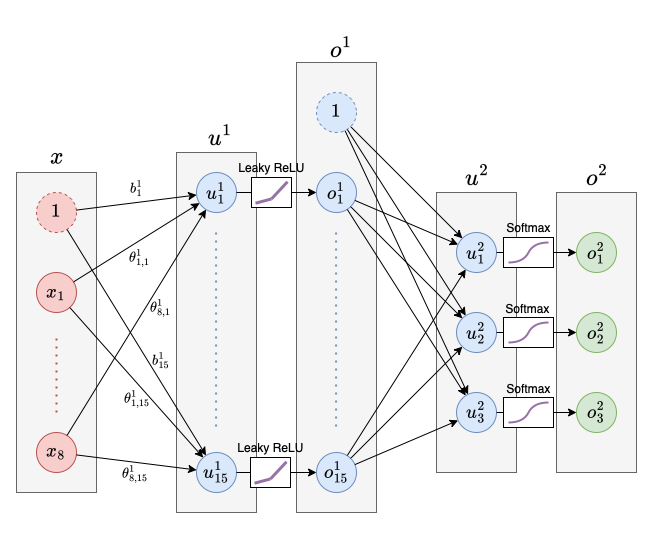

The diagram above was exported from draw.io. Its source (the exported page's mxGraphModel, read from the mxfile embedded in the PNG):
<mxGraphModel dx="984" dy="571" grid="1" gridSize="10" guides="1" tooltips="1" connect="1" arrows="1" fold="1" page="1" pageScale="1" pageWidth="850" pageHeight="1100" math="1" shadow="0">
  <root>
    <mxCell id="0" />
    <mxCell id="1" parent="0" />
    <mxCell id="ArtmE72X1Bfm6VqQGRBT-14" value="" style="rounded=0;whiteSpace=wrap;html=1;fillColor=#f5f5f5;fontColor=#333333;strokeColor=#666666;" vertex="1" parent="1">
      <mxGeometry x="60" y="220" width="80" height="320" as="geometry" />
    </mxCell>
    <mxCell id="ArtmE72X1Bfm6VqQGRBT-13" value="" style="rounded=0;whiteSpace=wrap;html=1;fillColor=#f5f5f5;fontColor=#333333;strokeColor=#666666;" vertex="1" parent="1">
      <mxGeometry x="220" y="200" width="80" height="360" as="geometry" />
    </mxCell>
    <mxCell id="ArtmE72X1Bfm6VqQGRBT-1" value="&lt;font style=&quot;font-size: 16px;&quot;&gt;$$1$$&lt;/font&gt;" style="ellipse;whiteSpace=wrap;html=1;aspect=fixed;fillColor=#f8cecc;strokeColor=#b85450;dashed=1;" vertex="1" parent="1">
      <mxGeometry x="80" y="240" width="40" height="40" as="geometry" />
    </mxCell>
    <mxCell id="ArtmE72X1Bfm6VqQGRBT-2" value="&lt;font size=&quot;3&quot;&gt;$$x_1$$&lt;/font&gt;" style="ellipse;whiteSpace=wrap;html=1;aspect=fixed;fillColor=#f8cecc;strokeColor=#b85450;" vertex="1" parent="1">
      <mxGeometry x="80" y="320" width="40" height="40" as="geometry" />
    </mxCell>
    <mxCell id="ArtmE72X1Bfm6VqQGRBT-3" value="&lt;font size=&quot;3&quot;&gt;$$x_8$$&lt;/font&gt;" style="ellipse;whiteSpace=wrap;html=1;aspect=fixed;fillColor=#f8cecc;strokeColor=#b85450;" vertex="1" parent="1">
      <mxGeometry x="80" y="480" width="40" height="40" as="geometry" />
    </mxCell>
    <mxCell id="ArtmE72X1Bfm6VqQGRBT-4" value="" style="endArrow=none;dashed=1;html=1;dashPattern=1 3;strokeWidth=2;rounded=0;fillColor=#f8cecc;strokeColor=#b85450;" edge="1" parent="1">
      <mxGeometry width="50" height="50" relative="1" as="geometry">
        <mxPoint x="100" y="460" as="sourcePoint" />
        <mxPoint x="100" y="380" as="targetPoint" />
      </mxGeometry>
    </mxCell>
    <mxCell id="ArtmE72X1Bfm6VqQGRBT-6" value="&lt;font size=&quot;3&quot;&gt;$$u_1^1$$&lt;/font&gt;" style="ellipse;whiteSpace=wrap;html=1;aspect=fixed;fillColor=#dae8fc;strokeColor=#6c8ebf;" vertex="1" parent="1">
      <mxGeometry x="240" y="220" width="40" height="40" as="geometry" />
    </mxCell>
    <mxCell id="ArtmE72X1Bfm6VqQGRBT-7" value="$$u_{15}^1$$" style="ellipse;whiteSpace=wrap;html=1;aspect=fixed;fontSize=16;fillColor=#dae8fc;strokeColor=#6c8ebf;" vertex="1" parent="1">
      <mxGeometry x="240" y="500" width="40" height="40" as="geometry" />
    </mxCell>
    <mxCell id="ArtmE72X1Bfm6VqQGRBT-17" value="$$b_1^1$$" style="text;html=1;align=center;verticalAlign=middle;resizable=0;points=[];autosize=1;strokeColor=none;fillColor=none;fontSize=12;" vertex="1" parent="1">
      <mxGeometry x="140" y="220" width="80" height="30" as="geometry" />
    </mxCell>
    <mxCell id="ArtmE72X1Bfm6VqQGRBT-18" value="&lt;font style=&quot;font-size: 12px;&quot;&gt;$$\theta_{1,1}^1$$&lt;/font&gt;" style="text;html=1;align=center;verticalAlign=middle;resizable=0;points=[];autosize=1;strokeColor=none;fillColor=none;fontSize=16;" vertex="1" parent="1">
      <mxGeometry x="123" y="290" width="120" height="30" as="geometry" />
    </mxCell>
    <mxCell id="ArtmE72X1Bfm6VqQGRBT-19" value="$$\theta_{8,1}^1$$" style="text;html=1;align=center;verticalAlign=middle;resizable=0;points=[];autosize=1;strokeColor=none;fillColor=none;fontSize=12;" vertex="1" parent="1">
      <mxGeometry x="144" y="340" width="120" height="30" as="geometry" />
    </mxCell>
    <mxCell id="ArtmE72X1Bfm6VqQGRBT-24" value="$$\theta_{1,15}^1$$" style="text;html=1;align=center;verticalAlign=middle;resizable=0;points=[];autosize=1;strokeColor=none;fillColor=none;" vertex="1" parent="1">
      <mxGeometry x="115" y="431" width="130" height="30" as="geometry" />
    </mxCell>
    <mxCell id="ArtmE72X1Bfm6VqQGRBT-26" value="$$b_{15}^1$$" style="text;html=1;align=center;verticalAlign=middle;resizable=0;points=[];autosize=1;strokeColor=none;fillColor=none;" vertex="1" parent="1">
      <mxGeometry x="154" y="392" width="100" height="30" as="geometry" />
    </mxCell>
    <mxCell id="ArtmE72X1Bfm6VqQGRBT-27" value="" style="endArrow=none;dashed=1;html=1;dashPattern=1 3;strokeWidth=2;rounded=0;fillColor=#dae8fc;strokeColor=#6c8ebf;" edge="1" parent="1">
      <mxGeometry width="50" height="50" relative="1" as="geometry">
        <mxPoint x="259.58" y="280" as="sourcePoint" />
        <mxPoint x="259.58" y="480" as="targetPoint" />
      </mxGeometry>
    </mxCell>
    <mxCell id="ArtmE72X1Bfm6VqQGRBT-28" value="" style="rounded=0;whiteSpace=wrap;html=1;fillColor=#f5f5f5;fontColor=#333333;strokeColor=#666666;" vertex="1" parent="1">
      <mxGeometry x="340" y="110" width="80" height="450" as="geometry" />
    </mxCell>
    <mxCell id="ArtmE72X1Bfm6VqQGRBT-29" value="&lt;font size=&quot;3&quot;&gt;$$1$$&lt;/font&gt;" style="ellipse;whiteSpace=wrap;html=1;aspect=fixed;fillColor=#dae8fc;strokeColor=#6c8ebf;dashed=1;" vertex="1" parent="1">
      <mxGeometry x="360" y="140" width="40" height="40" as="geometry" />
    </mxCell>
    <mxCell id="ArtmE72X1Bfm6VqQGRBT-30" value="&lt;font size=&quot;3&quot;&gt;$$o_1^1$$&lt;/font&gt;" style="ellipse;whiteSpace=wrap;html=1;aspect=fixed;fillColor=#dae8fc;strokeColor=#6c8ebf;" vertex="1" parent="1">
      <mxGeometry x="360" y="220" width="40" height="40" as="geometry" />
    </mxCell>
    <mxCell id="ArtmE72X1Bfm6VqQGRBT-31" value="$$o_{15}^1$$" style="ellipse;whiteSpace=wrap;html=1;aspect=fixed;fontSize=16;fillColor=#dae8fc;strokeColor=#6c8ebf;" vertex="1" parent="1">
      <mxGeometry x="360" y="500" width="40" height="40" as="geometry" />
    </mxCell>
    <mxCell id="ArtmE72X1Bfm6VqQGRBT-35" style="edgeStyle=orthogonalEdgeStyle;rounded=0;orthogonalLoop=1;jettySize=auto;html=1;exitX=0.5;exitY=1;exitDx=0;exitDy=0;" edge="1" parent="1" source="ArtmE72X1Bfm6VqQGRBT-13" target="ArtmE72X1Bfm6VqQGRBT-13">
      <mxGeometry relative="1" as="geometry" />
    </mxCell>
    <mxCell id="ArtmE72X1Bfm6VqQGRBT-37" value="" style="endArrow=classic;html=1;rounded=0;" edge="1" parent="1" source="ArtmE72X1Bfm6VqQGRBT-6" target="ArtmE72X1Bfm6VqQGRBT-30">
      <mxGeometry width="50" height="50" relative="1" as="geometry">
        <mxPoint x="260" y="370" as="sourcePoint" />
        <mxPoint x="310" y="320" as="targetPoint" />
      </mxGeometry>
    </mxCell>
    <mxCell id="ArtmE72X1Bfm6VqQGRBT-38" value="" style="endArrow=classic;html=1;rounded=0;" edge="1" parent="1" source="ArtmE72X1Bfm6VqQGRBT-7" target="ArtmE72X1Bfm6VqQGRBT-31">
      <mxGeometry width="50" height="50" relative="1" as="geometry">
        <mxPoint x="260" y="370" as="sourcePoint" />
        <mxPoint x="310" y="320" as="targetPoint" />
      </mxGeometry>
    </mxCell>
    <mxCell id="ArtmE72X1Bfm6VqQGRBT-39" value="" style="rounded=0;whiteSpace=wrap;html=1;fillColor=#f5f5f5;fontColor=#333333;strokeColor=#666666;" vertex="1" parent="1">
      <mxGeometry x="480" y="240" width="80" height="280" as="geometry" />
    </mxCell>
    <mxCell id="ArtmE72X1Bfm6VqQGRBT-40" value="&lt;font size=&quot;3&quot;&gt;$$u_1^2$$&lt;/font&gt;" style="ellipse;whiteSpace=wrap;html=1;aspect=fixed;fillColor=#dae8fc;strokeColor=#6c8ebf;" vertex="1" parent="1">
      <mxGeometry x="500" y="280" width="40" height="40" as="geometry" />
    </mxCell>
    <mxCell id="ArtmE72X1Bfm6VqQGRBT-41" value="&lt;font size=&quot;3&quot;&gt;$$u_2^2$$&lt;/font&gt;" style="ellipse;whiteSpace=wrap;html=1;aspect=fixed;fillColor=#dae8fc;strokeColor=#6c8ebf;" vertex="1" parent="1">
      <mxGeometry x="500" y="360" width="40" height="40" as="geometry" />
    </mxCell>
    <mxCell id="ArtmE72X1Bfm6VqQGRBT-42" value="$$u_3^2$$" style="ellipse;whiteSpace=wrap;html=1;aspect=fixed;fontSize=16;fillColor=#dae8fc;strokeColor=#6c8ebf;" vertex="1" parent="1">
      <mxGeometry x="500" y="440" width="40" height="40" as="geometry" />
    </mxCell>
    <mxCell id="ArtmE72X1Bfm6VqQGRBT-43" value="" style="endArrow=classic;html=1;rounded=0;" edge="1" parent="1" source="ArtmE72X1Bfm6VqQGRBT-30" target="ArtmE72X1Bfm6VqQGRBT-40">
      <mxGeometry width="50" height="50" relative="1" as="geometry">
        <mxPoint x="350" y="380" as="sourcePoint" />
        <mxPoint x="400" y="330" as="targetPoint" />
      </mxGeometry>
    </mxCell>
    <mxCell id="ArtmE72X1Bfm6VqQGRBT-44" value="" style="endArrow=classic;html=1;rounded=0;" edge="1" parent="1" source="ArtmE72X1Bfm6VqQGRBT-30" target="ArtmE72X1Bfm6VqQGRBT-41">
      <mxGeometry width="50" height="50" relative="1" as="geometry">
        <mxPoint x="350" y="380" as="sourcePoint" />
        <mxPoint x="400" y="330" as="targetPoint" />
      </mxGeometry>
    </mxCell>
    <mxCell id="ArtmE72X1Bfm6VqQGRBT-45" value="" style="endArrow=classic;html=1;rounded=0;" edge="1" parent="1" source="ArtmE72X1Bfm6VqQGRBT-30" target="ArtmE72X1Bfm6VqQGRBT-42">
      <mxGeometry width="50" height="50" relative="1" as="geometry">
        <mxPoint x="350" y="380" as="sourcePoint" />
        <mxPoint x="400" y="330" as="targetPoint" />
      </mxGeometry>
    </mxCell>
    <mxCell id="ArtmE72X1Bfm6VqQGRBT-46" value="" style="endArrow=classic;html=1;rounded=0;" edge="1" parent="1" source="ArtmE72X1Bfm6VqQGRBT-31" target="ArtmE72X1Bfm6VqQGRBT-40">
      <mxGeometry width="50" height="50" relative="1" as="geometry">
        <mxPoint x="350" y="380" as="sourcePoint" />
        <mxPoint x="400" y="330" as="targetPoint" />
      </mxGeometry>
    </mxCell>
    <mxCell id="ArtmE72X1Bfm6VqQGRBT-47" value="" style="endArrow=classic;html=1;rounded=0;" edge="1" parent="1" source="ArtmE72X1Bfm6VqQGRBT-31" target="ArtmE72X1Bfm6VqQGRBT-41">
      <mxGeometry width="50" height="50" relative="1" as="geometry">
        <mxPoint x="350" y="380" as="sourcePoint" />
        <mxPoint x="400" y="330" as="targetPoint" />
      </mxGeometry>
    </mxCell>
    <mxCell id="ArtmE72X1Bfm6VqQGRBT-48" value="" style="endArrow=classic;html=1;rounded=0;" edge="1" parent="1" source="ArtmE72X1Bfm6VqQGRBT-31" target="ArtmE72X1Bfm6VqQGRBT-42">
      <mxGeometry width="50" height="50" relative="1" as="geometry">
        <mxPoint x="350" y="380" as="sourcePoint" />
        <mxPoint x="400" y="330" as="targetPoint" />
      </mxGeometry>
    </mxCell>
    <mxCell id="ArtmE72X1Bfm6VqQGRBT-49" value="" style="endArrow=classic;html=1;rounded=0;" edge="1" parent="1" source="ArtmE72X1Bfm6VqQGRBT-29" target="ArtmE72X1Bfm6VqQGRBT-40">
      <mxGeometry width="50" height="50" relative="1" as="geometry">
        <mxPoint x="350" y="380" as="sourcePoint" />
        <mxPoint x="400" y="330" as="targetPoint" />
      </mxGeometry>
    </mxCell>
    <mxCell id="ArtmE72X1Bfm6VqQGRBT-50" value="" style="endArrow=classic;html=1;rounded=0;" edge="1" parent="1" source="ArtmE72X1Bfm6VqQGRBT-29" target="ArtmE72X1Bfm6VqQGRBT-41">
      <mxGeometry width="50" height="50" relative="1" as="geometry">
        <mxPoint x="350" y="380" as="sourcePoint" />
        <mxPoint x="400" y="330" as="targetPoint" />
      </mxGeometry>
    </mxCell>
    <mxCell id="ArtmE72X1Bfm6VqQGRBT-51" value="" style="endArrow=classic;html=1;rounded=0;" edge="1" parent="1" source="ArtmE72X1Bfm6VqQGRBT-29" target="ArtmE72X1Bfm6VqQGRBT-42">
      <mxGeometry width="50" height="50" relative="1" as="geometry">
        <mxPoint x="350" y="380" as="sourcePoint" />
        <mxPoint x="400" y="330" as="targetPoint" />
      </mxGeometry>
    </mxCell>
    <mxCell id="ArtmE72X1Bfm6VqQGRBT-52" value="" style="rounded=0;whiteSpace=wrap;html=1;fillColor=#f5f5f5;fontColor=#333333;strokeColor=#666666;" vertex="1" parent="1">
      <mxGeometry x="600" y="240" width="80" height="280" as="geometry" />
    </mxCell>
    <mxCell id="ArtmE72X1Bfm6VqQGRBT-53" value="&lt;font size=&quot;3&quot;&gt;$$o_1^2$$&lt;/font&gt;" style="ellipse;whiteSpace=wrap;html=1;aspect=fixed;fillColor=#d5e8d4;strokeColor=#82b366;" vertex="1" parent="1">
      <mxGeometry x="620" y="280" width="40" height="40" as="geometry" />
    </mxCell>
    <mxCell id="ArtmE72X1Bfm6VqQGRBT-54" value="&lt;font size=&quot;3&quot;&gt;$$o_2^2$$&lt;/font&gt;" style="ellipse;whiteSpace=wrap;html=1;aspect=fixed;fillColor=#d5e8d4;strokeColor=#82b366;" vertex="1" parent="1">
      <mxGeometry x="620" y="360" width="40" height="40" as="geometry" />
    </mxCell>
    <mxCell id="ArtmE72X1Bfm6VqQGRBT-55" value="$$o_3^2$$" style="ellipse;whiteSpace=wrap;html=1;aspect=fixed;fontSize=16;fillColor=#d5e8d4;strokeColor=#82b366;" vertex="1" parent="1">
      <mxGeometry x="620" y="440" width="40" height="40" as="geometry" />
    </mxCell>
    <mxCell id="ArtmE72X1Bfm6VqQGRBT-56" value="" style="endArrow=classic;html=1;rounded=0;" edge="1" parent="1" source="ArtmE72X1Bfm6VqQGRBT-40" target="ArtmE72X1Bfm6VqQGRBT-53">
      <mxGeometry width="50" height="50" relative="1" as="geometry">
        <mxPoint x="350" y="350" as="sourcePoint" />
        <mxPoint x="400" y="300" as="targetPoint" />
      </mxGeometry>
    </mxCell>
    <mxCell id="ArtmE72X1Bfm6VqQGRBT-57" value="" style="endArrow=classic;html=1;rounded=0;" edge="1" parent="1" source="ArtmE72X1Bfm6VqQGRBT-41" target="ArtmE72X1Bfm6VqQGRBT-54">
      <mxGeometry width="50" height="50" relative="1" as="geometry">
        <mxPoint x="350" y="350" as="sourcePoint" />
        <mxPoint x="400" y="300" as="targetPoint" />
      </mxGeometry>
    </mxCell>
    <mxCell id="ArtmE72X1Bfm6VqQGRBT-58" value="" style="endArrow=classic;html=1;rounded=0;" edge="1" parent="1" source="ArtmE72X1Bfm6VqQGRBT-42" target="ArtmE72X1Bfm6VqQGRBT-55">
      <mxGeometry width="50" height="50" relative="1" as="geometry">
        <mxPoint x="350" y="350" as="sourcePoint" />
        <mxPoint x="400" y="300" as="targetPoint" />
      </mxGeometry>
    </mxCell>
    <mxCell id="ArtmE72X1Bfm6VqQGRBT-60" value="" style="endArrow=none;dashed=1;html=1;dashPattern=1 3;strokeWidth=2;rounded=0;fillColor=#dae8fc;strokeColor=#6c8ebf;" edge="1" parent="1">
      <mxGeometry width="50" height="50" relative="1" as="geometry">
        <mxPoint x="379.58" y="280" as="sourcePoint" />
        <mxPoint x="379.58" y="480" as="targetPoint" />
      </mxGeometry>
    </mxCell>
    <mxCell id="ArtmE72X1Bfm6VqQGRBT-61" value="" style="endArrow=classic;html=1;rounded=0;" edge="1" parent="1" source="ArtmE72X1Bfm6VqQGRBT-1" target="ArtmE72X1Bfm6VqQGRBT-6">
      <mxGeometry width="50" height="50" relative="1" as="geometry">
        <mxPoint x="350" y="370" as="sourcePoint" />
        <mxPoint x="400" y="320" as="targetPoint" />
      </mxGeometry>
    </mxCell>
    <mxCell id="ArtmE72X1Bfm6VqQGRBT-62" value="" style="endArrow=classic;html=1;rounded=0;" edge="1" parent="1" source="ArtmE72X1Bfm6VqQGRBT-2" target="ArtmE72X1Bfm6VqQGRBT-6">
      <mxGeometry width="50" height="50" relative="1" as="geometry">
        <mxPoint x="350" y="370" as="sourcePoint" />
        <mxPoint x="400" y="320" as="targetPoint" />
      </mxGeometry>
    </mxCell>
    <mxCell id="ArtmE72X1Bfm6VqQGRBT-63" value="" style="endArrow=classic;html=1;rounded=0;" edge="1" parent="1" source="ArtmE72X1Bfm6VqQGRBT-3" target="ArtmE72X1Bfm6VqQGRBT-6">
      <mxGeometry width="50" height="50" relative="1" as="geometry">
        <mxPoint x="350" y="370" as="sourcePoint" />
        <mxPoint x="400" y="320" as="targetPoint" />
      </mxGeometry>
    </mxCell>
    <mxCell id="ArtmE72X1Bfm6VqQGRBT-64" value="" style="endArrow=classic;html=1;rounded=0;" edge="1" parent="1" source="ArtmE72X1Bfm6VqQGRBT-1" target="ArtmE72X1Bfm6VqQGRBT-7">
      <mxGeometry width="50" height="50" relative="1" as="geometry">
        <mxPoint x="350" y="370" as="sourcePoint" />
        <mxPoint x="400" y="320" as="targetPoint" />
      </mxGeometry>
    </mxCell>
    <mxCell id="ArtmE72X1Bfm6VqQGRBT-65" value="" style="endArrow=classic;html=1;rounded=0;" edge="1" parent="1" source="ArtmE72X1Bfm6VqQGRBT-2" target="ArtmE72X1Bfm6VqQGRBT-7">
      <mxGeometry width="50" height="50" relative="1" as="geometry">
        <mxPoint x="350" y="370" as="sourcePoint" />
        <mxPoint x="400" y="320" as="targetPoint" />
      </mxGeometry>
    </mxCell>
    <mxCell id="ArtmE72X1Bfm6VqQGRBT-66" value="" style="endArrow=classic;html=1;rounded=0;" edge="1" parent="1" source="ArtmE72X1Bfm6VqQGRBT-3" target="ArtmE72X1Bfm6VqQGRBT-7">
      <mxGeometry width="50" height="50" relative="1" as="geometry">
        <mxPoint x="350" y="370" as="sourcePoint" />
        <mxPoint x="400" y="320" as="targetPoint" />
      </mxGeometry>
    </mxCell>
    <mxCell id="ArtmE72X1Bfm6VqQGRBT-67" value="$$\theta_{8,15}^1$$" style="text;html=1;align=center;verticalAlign=middle;resizable=0;points=[];autosize=1;strokeColor=none;fillColor=none;" vertex="1" parent="1">
      <mxGeometry x="113" y="506" width="130" height="30" as="geometry" />
    </mxCell>
    <mxCell id="ArtmE72X1Bfm6VqQGRBT-73" value="" style="group" vertex="1" connectable="0" parent="1">
      <mxGeometry x="294" y="505" width="40" height="30" as="geometry" />
    </mxCell>
    <mxCell id="ArtmE72X1Bfm6VqQGRBT-68" value="" style="rounded=0;whiteSpace=wrap;html=1;" vertex="1" parent="ArtmE72X1Bfm6VqQGRBT-73">
      <mxGeometry width="40" height="30" as="geometry" />
    </mxCell>
    <mxCell id="ArtmE72X1Bfm6VqQGRBT-70" value="" style="endArrow=none;html=1;rounded=0;fillColor=#e1d5e7;strokeColor=#9673a6;strokeWidth=3;" edge="1" parent="ArtmE72X1Bfm6VqQGRBT-73">
      <mxGeometry width="50" height="50" relative="1" as="geometry">
        <mxPoint x="4" y="25.714285714285715" as="sourcePoint" />
        <mxPoint x="20" y="21.428571428571427" as="targetPoint" />
      </mxGeometry>
    </mxCell>
    <mxCell id="ArtmE72X1Bfm6VqQGRBT-71" value="" style="endArrow=none;html=1;rounded=0;fillColor=#e1d5e7;strokeColor=#9673a6;strokeWidth=3;" edge="1" parent="ArtmE72X1Bfm6VqQGRBT-73">
      <mxGeometry width="50" height="50" relative="1" as="geometry">
        <mxPoint x="36" y="4.285714285714285" as="sourcePoint" />
        <mxPoint x="20" y="21.428571428571427" as="targetPoint" />
      </mxGeometry>
    </mxCell>
    <mxCell id="ArtmE72X1Bfm6VqQGRBT-80" value="" style="group" vertex="1" connectable="0" parent="1">
      <mxGeometry x="295" y="225" width="65" height="55" as="geometry" />
    </mxCell>
    <mxCell id="ArtmE72X1Bfm6VqQGRBT-81" value="" style="rounded=0;whiteSpace=wrap;html=1;" vertex="1" parent="ArtmE72X1Bfm6VqQGRBT-80">
      <mxGeometry width="40" height="30" as="geometry" />
    </mxCell>
    <mxCell id="ArtmE72X1Bfm6VqQGRBT-82" value="" style="endArrow=none;html=1;rounded=0;fillColor=#e1d5e7;strokeColor=#9673a6;strokeWidth=3;" edge="1" parent="ArtmE72X1Bfm6VqQGRBT-80">
      <mxGeometry width="50" height="50" relative="1" as="geometry">
        <mxPoint x="4" y="25.714285714285715" as="sourcePoint" />
        <mxPoint x="20" y="21.428571428571427" as="targetPoint" />
      </mxGeometry>
    </mxCell>
    <mxCell id="ArtmE72X1Bfm6VqQGRBT-83" value="" style="endArrow=none;html=1;rounded=0;fillColor=#e1d5e7;strokeColor=#9673a6;strokeWidth=3;" edge="1" parent="ArtmE72X1Bfm6VqQGRBT-80">
      <mxGeometry width="50" height="50" relative="1" as="geometry">
        <mxPoint x="36" y="4.285714285714285" as="sourcePoint" />
        <mxPoint x="20" y="21.428571428571427" as="targetPoint" />
      </mxGeometry>
    </mxCell>
    <mxCell id="ArtmE72X1Bfm6VqQGRBT-84" value="Leaky ReLU" style="text;html=1;align=center;verticalAlign=middle;resizable=0;points=[];autosize=1;strokeColor=none;fillColor=none;" vertex="1" parent="1">
      <mxGeometry x="269" y="480" width="90" height="30" as="geometry" />
    </mxCell>
    <mxCell id="ArtmE72X1Bfm6VqQGRBT-85" value="Leaky ReLU" style="text;html=1;align=center;verticalAlign=middle;resizable=0;points=[];autosize=1;strokeColor=none;fillColor=none;" vertex="1" parent="1">
      <mxGeometry x="270" y="200" width="90" height="30" as="geometry" />
    </mxCell>
    <mxCell id="ArtmE72X1Bfm6VqQGRBT-86" value="$$x$$" style="text;html=1;align=center;verticalAlign=middle;resizable=0;points=[];autosize=1;strokeColor=none;fillColor=none;fontSize=20;" vertex="1" parent="1">
      <mxGeometry x="60" y="185" width="80" height="40" as="geometry" />
    </mxCell>
    <mxCell id="ArtmE72X1Bfm6VqQGRBT-87" value="$$u^1$$" style="text;html=1;align=center;verticalAlign=middle;resizable=0;points=[];autosize=1;strokeColor=none;fillColor=none;fontSize=20;" vertex="1" parent="1">
      <mxGeometry x="213" y="165" width="100" height="40" as="geometry" />
    </mxCell>
    <mxCell id="ArtmE72X1Bfm6VqQGRBT-88" value="$$o^1$$" style="text;html=1;align=center;verticalAlign=middle;resizable=0;points=[];autosize=1;strokeColor=none;fillColor=none;fontSize=20;" vertex="1" parent="1">
      <mxGeometry x="334" y="77" width="100" height="40" as="geometry" />
    </mxCell>
    <mxCell id="ArtmE72X1Bfm6VqQGRBT-89" value="$$u^2$$" style="text;html=1;align=center;verticalAlign=middle;resizable=0;points=[];autosize=1;strokeColor=none;fillColor=none;fontSize=20;" vertex="1" parent="1">
      <mxGeometry x="470" y="205" width="100" height="40" as="geometry" />
    </mxCell>
    <mxCell id="ArtmE72X1Bfm6VqQGRBT-90" value="$$o^2$$" style="text;html=1;align=center;verticalAlign=middle;resizable=0;points=[];autosize=1;strokeColor=none;fillColor=none;fontSize=20;" vertex="1" parent="1">
      <mxGeometry x="590" y="205" width="100" height="40" as="geometry" />
    </mxCell>
    <mxCell id="ArtmE72X1Bfm6VqQGRBT-97" value="" style="group" vertex="1" connectable="0" parent="1">
      <mxGeometry x="547" y="445" width="50" height="30" as="geometry" />
    </mxCell>
    <mxCell id="ArtmE72X1Bfm6VqQGRBT-96" value="" style="rounded=0;whiteSpace=wrap;html=1;" vertex="1" parent="ArtmE72X1Bfm6VqQGRBT-97">
      <mxGeometry width="50" height="30" as="geometry" />
    </mxCell>
    <mxCell id="ArtmE72X1Bfm6VqQGRBT-93" value="" style="endArrow=none;html=1;curved=1;fillColor=#e1d5e7;strokeColor=#9673a6;strokeWidth=2;" edge="1" parent="ArtmE72X1Bfm6VqQGRBT-97">
      <mxGeometry width="50" height="50" relative="1" as="geometry">
        <mxPoint x="4.998571428571438" y="25" as="sourcePoint" />
        <mxPoint x="45" y="5" as="targetPoint" />
        <Array as="points">
          <mxPoint x="20" y="25" />
          <mxPoint x="30" y="5" />
        </Array>
      </mxGeometry>
    </mxCell>
    <mxCell id="ArtmE72X1Bfm6VqQGRBT-98" value="Softmax" style="text;html=1;align=center;verticalAlign=middle;resizable=0;points=[];autosize=1;strokeColor=none;fillColor=none;" vertex="1" parent="1">
      <mxGeometry x="537" y="421" width="70" height="30" as="geometry" />
    </mxCell>
    <mxCell id="ArtmE72X1Bfm6VqQGRBT-106" value="" style="group" vertex="1" connectable="0" parent="1">
      <mxGeometry x="547" y="365" width="50" height="30" as="geometry" />
    </mxCell>
    <mxCell id="ArtmE72X1Bfm6VqQGRBT-107" value="" style="rounded=0;whiteSpace=wrap;html=1;" vertex="1" parent="ArtmE72X1Bfm6VqQGRBT-106">
      <mxGeometry width="50" height="30" as="geometry" />
    </mxCell>
    <mxCell id="ArtmE72X1Bfm6VqQGRBT-108" value="" style="endArrow=none;html=1;curved=1;fillColor=#e1d5e7;strokeColor=#9673a6;strokeWidth=2;" edge="1" parent="ArtmE72X1Bfm6VqQGRBT-106">
      <mxGeometry width="50" height="50" relative="1" as="geometry">
        <mxPoint x="4.998571428571438" y="25" as="sourcePoint" />
        <mxPoint x="45" y="5" as="targetPoint" />
        <Array as="points">
          <mxPoint x="20" y="25" />
          <mxPoint x="30" y="5" />
        </Array>
      </mxGeometry>
    </mxCell>
    <mxCell id="ArtmE72X1Bfm6VqQGRBT-110" value="" style="rounded=0;whiteSpace=wrap;html=1;" vertex="1" parent="1">
      <mxGeometry x="547" y="285" width="50" height="30" as="geometry" />
    </mxCell>
    <mxCell id="ArtmE72X1Bfm6VqQGRBT-111" value="" style="endArrow=none;html=1;curved=1;fillColor=#e1d5e7;strokeColor=#9673a6;strokeWidth=2;" edge="1" parent="1">
      <mxGeometry width="50" height="50" relative="1" as="geometry">
        <mxPoint x="551.9985714285715" y="310" as="sourcePoint" />
        <mxPoint x="592" y="290" as="targetPoint" />
        <Array as="points">
          <mxPoint x="567" y="310" />
          <mxPoint x="577" y="290" />
        </Array>
      </mxGeometry>
    </mxCell>
    <mxCell id="ArtmE72X1Bfm6VqQGRBT-114" value="Softmax" style="text;html=1;align=center;verticalAlign=middle;resizable=0;points=[];autosize=1;strokeColor=none;fillColor=none;" vertex="1" parent="1">
      <mxGeometry x="536" y="341" width="70" height="30" as="geometry" />
    </mxCell>
    <mxCell id="ArtmE72X1Bfm6VqQGRBT-115" value="Softmax" style="text;html=1;align=center;verticalAlign=middle;resizable=0;points=[];autosize=1;strokeColor=none;fillColor=none;" vertex="1" parent="1">
      <mxGeometry x="537" y="260" width="70" height="30" as="geometry" />
    </mxCell>
  </root>
</mxGraphModel>